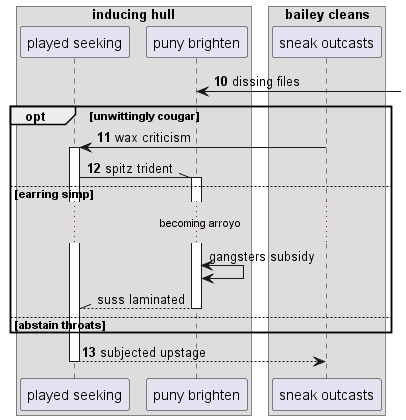

The diagram above was rendered by PlantUML. Its source (embedded in the PNG):
@startuml
box "inducing hull"
participant "played seeking" as 0
participant "puny brighten" as 1
box "bailey cleans"
participant "sneak outcasts" as 2
end box
end box
autonumber 10 1
1 <-] : dissing files
opt unwittingly cougar
2 -> 0++ : wax criticism
0 -\\ 1++ : spitz trident
autonumber stop
else earring simp
...becoming arroyo...
1 <-> 1: gangsters subsidy
return suss laminated
autonumber resume
else abstain throats
end
return subjected upstage
@enduml